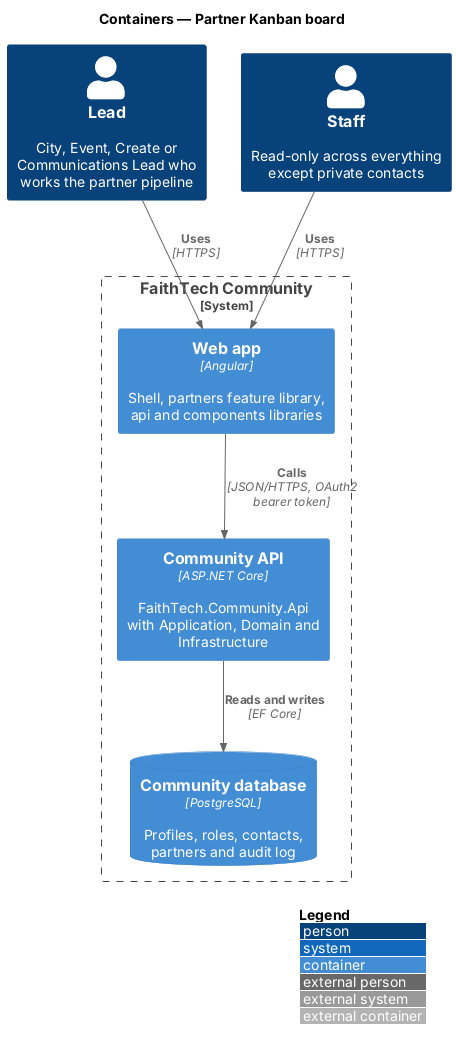

The diagram above was rendered by PlantUML. Its source (embedded in the PNG):
@startuml
!include <C4/C4_Container>
LAYOUT_WITH_LEGEND()
title Containers — Partner Kanban board
Person(lead, "Lead", "City, Event, Create or Communications Lead who works the partner pipeline")
Person(staff, "Staff", "Read-only across everything except private contacts")
System_Boundary(community, "FaithTech Community") {
  Container(web, "Web app", "Angular", "Shell, partners feature library, api and components libraries")
  Container(api, "Community API", "ASP.NET Core", "FaithTech.Community.Api with Application, Domain and Infrastructure")
  ContainerDb(db, "Community database", "PostgreSQL", "Profiles, roles, contacts, partners and audit log")
}
Rel(lead, web, "Uses", "HTTPS")
Rel(staff, web, "Uses", "HTTPS")
Rel(web, api, "Calls", "JSON/HTTPS, OAuth2 bearer token")
Rel(api, db, "Reads and writes", "EF Core")
@enduml